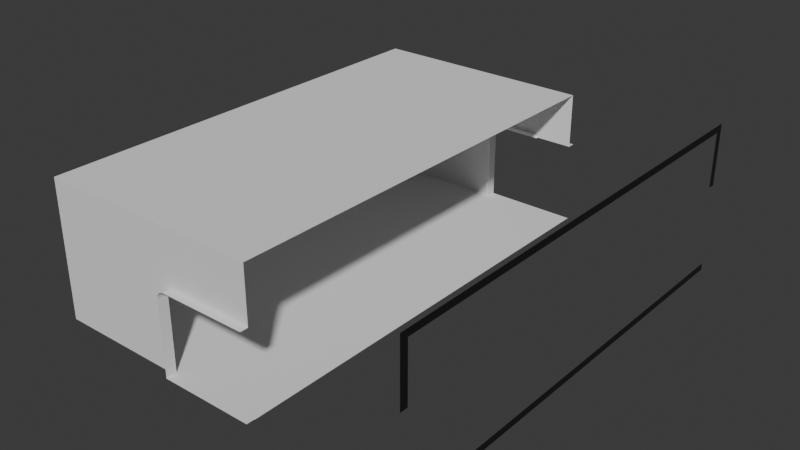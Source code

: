 # Source: base_2l_room.blend  (saved by Blender 4.0.36; exported with 4.5.12 LTS)
import bpy
from mathutils import Matrix  # noqa: F401  (used for matrix-valued properties, if any)

bpy.ops.wm.read_factory_settings(use_empty=True)
scene = bpy.context.scene
scene.name = 'Scene'

# ---- collections
col_collection = bpy.data.collections.new('Collection'); scene.collection.children.link(col_collection)

# ---- materials (node trees are filled in below, after node groups)
mat_silhouette = bpy.data.materials.new('Silhouette')
mat_silhouette.use_transparent_shadow = False

# ---- material node trees
mat_silhouette.use_nodes = True; mat_silhouette.node_tree.nodes.clear()
_N = mat_silhouette.node_tree.nodes; _L = mat_silhouette.node_tree.links
n0 = _N.new('ShaderNodeBsdfPrincipled'); n0.name = 'Principled BSDF'; n0.location = (10, 300)
n0.distribution = 'GGX'
n0.subsurface_method = 'RANDOM_WALK_SKIN'
n0.inputs[0].default_value = (0.0, 0.0, 0.0, 1.0)
n0.inputs[2].default_value = 1.0
n0.inputs[3].default_value = 1.45
n0.inputs[27].default_value = (0.0, 0.0, 0.0, 1.0)
n0.inputs[28].default_value = 1.0
n1 = _N.new('ShaderNodeOutputMaterial'); n1.name = 'Material Output'; n1.location = (300, 300)
_L.new(n0.outputs[0], n1.inputs[0])
n1.is_active_output = True

# ---- world
world_world = bpy.data.worlds.new('World'); scene.world = world_world
world_world.use_nodes = True; world_world.node_tree.nodes.clear()
_N = world_world.node_tree.nodes; _L = world_world.node_tree.links
n0 = _N.new('ShaderNodeOutputWorld'); n0.name = 'World Output'; n0.location = (300, 300)
n1 = _N.new('ShaderNodeBackground'); n1.name = 'Background'; n1.location = (10, 300)
n1.inputs[0].default_value = (0.05088, 0.05088, 0.05088, 1.0)
_L.new(n1.outputs[0], n0.inputs[0])
n0.is_active_output = True
world_world.color = (0.05088, 0.05088, 0.05088)
world_world.use_sun_shadow = False
world_world.sun_shadow_jitter_overblur = 0.0

# ---- meshes
me_plane_016 = bpy.data.meshes.new('Plane.016')
me_plane_016.from_pydata([(-2.0, 0.0, 0.0), (-2.0, 0.0, -2.0), (-2.0, 6.0, 0.0), (-2.0, 6.0, -2.0), (-2.0, 5.896, -0.0903), (-2.0, 0.1044, -0.0903), (-2.0, 0.1044, -0.8126), (-2.0, 0.0, -0.8126), (-2.0, 0.0, -1.91), (-2.0, 5.896, -0.8126), (-2.0, 6.0, -1.91), (-2.0, 6.0, -0.8126)], [], [(5, 4, 2, 0), (6, 5, 0, 7), (1, 3, 10, 8), (2, 4, 9, 11)])
_uv = me_plane_016.uv_layers.new(name='UVMap')
_uv.uv.foreach_set('vector', [0.03193, 0.02129, 0.03193, 0.9787, 0.0, 1.0, 0.0, 0.0, 0.4036, 0.02129, 0.03193, 0.02129, 0.0, 0.0, 0.4063, 0.0, 1.0, 0.0, 1.0, 1.0, 0.9548, 1.0, 0.9548, 0.0, 0.0, 1.0, 0.03193, 0.9787, 0.4036, 0.9787, 0.4063, 1.0])
me_plane_016.materials.append(mat_silhouette)
me_plane_016.update()
me_plane_017 = bpy.data.meshes.new('Plane.017')
me_plane_017.from_pydata([(0.2537, 2.896, 1.106), (0.25, 2.896, 1.077), (0.36, 2.896, 1.187), (0.305, 2.896, 1.173), (0.2647, 2.896, 1.132), (0.2822, 2.896, 1.155), (0.3315, 2.896, 1.184), (0.25, 2.896, 0.0903), (0.89, 2.896, 1.187), (0.2076, 2.896, 1.118), (0.2026, 2.896, 1.08), (0.3569, 2.896, 1.235), (0.8931, 2.896, 1.235), (0.3192, 2.896, 1.23), (0.2811, 2.896, 1.214), (0.2484, 2.896, 1.189), (0.2233, 2.896, 1.156), (0.2026, 2.896, 0.0903), (0.9308, 2.896, 1.23), (0.9689, 2.896, 1.214), (1.003, 2.896, 1.187), (0.9195, 2.896, 1.187), (0.9535, 2.896, 1.187), (0.2537, 2.861, 1.106), (0.25, 2.861, 1.077), (0.36, 2.861, 1.187), (0.305, 2.861, 1.173), (0.2647, 2.861, 1.132), (0.2822, 2.861, 1.155), (0.3315, 2.861, 1.184), (0.25, 2.861, 0.0903), (0.89, 2.861, 1.187), (0.2076, 2.861, 1.118), (0.2026, 2.861, 1.08), (0.3569, 2.861, 1.235), (0.8931, 2.861, 1.235), (0.3192, 2.861, 1.23), (0.2811, 2.861, 1.214), (0.2484, 2.861, 1.189), (0.2233, 2.861, 1.156), (0.2026, 2.861, 0.0903), (0.9308, 2.861, 1.23), (0.9689, 2.861, 1.214), (1.003, 2.861, 1.187), (0.9195, 2.861, 1.187), (0.9535, 2.861, 1.187)], [], [(33, 32, 23, 24), (34, 35, 31, 25), (37, 36, 29, 26), (39, 38, 28, 27), (36, 34, 25, 29), (32, 39, 27, 23), (38, 37, 26, 28), (40, 33, 24, 30), (41, 42, 45, 44), (35, 41, 44, 31), (42, 43, 45), (4, 0, 23, 27), (11, 12, 35, 34), (20, 22, 45, 43), (14, 13, 36, 37), (0, 1, 24, 23), (16, 15, 38, 39), (21, 8, 31, 44), (6, 3, 26, 29), (13, 11, 34, 36), (9, 16, 39, 32), (22, 21, 44, 45), (15, 14, 37, 38), (17, 10, 33, 40), (18, 19, 42, 41), (12, 18, 41, 35), (19, 20, 43, 42), (3, 5, 28, 26), (8, 2, 25, 31), (2, 6, 29, 25), (10, 9, 32, 33), (7, 17, 40, 30), (5, 4, 27, 28), (7, 30, 24, 1)])
_uv = me_plane_017.uv_layers.new(name='UVMap')
_uv.uv.foreach_set('vector', [0.0, 0.0, 0.0, 0.0, 0.0, 0.0, 0.0, 0.0, 0.0, 0.0, 0.0, 0.0, 0.0, 0.0, 0.0, 0.0, 0.0, 0.0, 0.0, 0.0, 0.0, 0.0, 0.0, 0.0, 0.0, 0.0, 0.0, 0.0, 0.0, 0.0, 0.0, 0.0, 0.0, 0.0, 0.0, 0.0, 0.0, 0.0, 0.0, 0.0, 0.0, 0.0, 0.0, 0.0, 0.0, 0.0, 0.0, 0.0, 0.0, 0.0, 0.0, 0.0, 0.0, 0.0, 0.0, 0.0, 0.0, 0.0, 0.0, 0.0, 0.0, 0.0, 0.0, 0.0, 0.0, 0.0, 0.0, 0.0, 0.0, 0.0, 0.0, 0.0, 0.0, 0.0, 0.0, 0.0, 0.0, 0.0, 0.0, 0.0, 0.0, 0.0, 0.0, 0.0, 0.0, 0.0, 0.0, 0.0, 0.0, 0.0, 0.0, 0.0, 0.0, 0.0, 0.0, 0.0, 0.0, 0.0, 0.0, 0.0, 0.0, 0.0, 0.0, 0.0, 0.0, 0.0, 0.0, 0.0, 0.0, 0.0, 0.0, 0.0, 0.0, 0.0, 0.0, 0.0, 0.0, 0.0, 0.0, 0.0, 0.0, 0.0, 0.0, 0.0, 0.0, 0.0, 0.0, 0.0, 0.0, 0.0, 0.0, 0.0, 0.0, 0.0, 0.0, 0.0, 0.0, 0.0, 0.0, 0.0, 0.0, 0.0, 0.0, 0.0, 0.0, 0.0, 0.0, 0.0, 0.0, 0.0, 0.0, 0.0, 0.0, 0.0, 0.0, 0.0, 0.0, 0.0, 0.0, 0.0, 0.0, 0.0, 0.0, 0.0, 0.0, 0.0, 0.0, 0.0, 0.0, 0.0, 0.0, 0.0, 0.0, 0.0, 0.0, 0.0, 0.0, 0.0, 0.0, 0.0, 0.0, 0.0, 0.0, 0.0, 0.0, 0.0, 0.0, 0.0, 0.0, 0.0, 0.0, 0.0, 0.0, 0.0, 0.0, 0.0, 0.0, 0.0, 0.0, 0.0, 0.0, 0.0, 0.0, 0.0, 0.0, 0.0, 0.0, 0.0, 0.0, 0.0, 0.0, 0.0, 0.0, 0.0, 0.0, 0.0, 0.0, 0.0, 0.0, 0.0, 0.0, 0.0, 0.0, 0.0, 0.0, 0.0, 0.0, 0.0, 0.0, 0.0, 0.0, 0.0, 0.0, 0.0, 0.0, 0.0, 0.0, 0.0, 0.0, 0.0, 0.0, 0.0, 0.0, 0.0, 0.0, 0.0, 0.0, 0.0, 0.0, 0.0, 0.0, 0.0, 0.0, 0.0, 0.0, 0.0, 0.0, 0.0, 0.0, 0.0, 0.0, 0.0, 0.0, 0.0, 0.0, 0.0, 0.0, 0.0, 0.0, 0.0])
me_plane_017.update()
me_plane_015 = bpy.data.meshes.new('Plane.015')
me_plane_015.from_pydata([(-3.0, 0.1044, -1.91), (0.0, 0.1044, -1.91), (-3.0, 5.896, -1.91), (0.0, 5.896, -1.91), (-3.0, 0.1044, -0.0903), (-3.0, 5.896, -0.0903), (0.0, 0.1044, -0.0903), (0.0, 5.896, -0.0903), (-1.246, 0.1044, -0.8942), (-1.246, 5.896, -0.8942), (-1.25, 0.1044, -0.9226), (-1.25, 5.896, -0.9226), (0.0, 0.1044, -0.8126), (-1.14, 0.1044, -0.8126), (-1.14, 5.896, -0.8126), (0.0, 5.896, -0.8126), (-1.195, 0.1044, -0.8274), (-1.195, 5.896, -0.8274), (-1.235, 0.1044, -0.8676), (-1.235, 5.896, -0.8676), (-1.218, 0.1044, -0.8449), (-1.218, 5.896, -0.8449), (-1.168, 0.1044, -0.8164), (-1.168, 5.896, -0.8164), (-1.25, 0.1044, -1.91), (-1.25, 5.896, -1.91), (-0.007474, 0.1044, -1.91), (0.0, 6.0, -1.91), (-1.246, 6.0, -0.8942), (-1.25, 6.0, -0.9226), (-1.14, 6.0, -0.8126), (0.0, 6.0, -0.8126), (-1.195, 6.0, -0.8274), (-1.235, 6.0, -0.8676), (-1.218, 6.0, -0.8449), (-1.168, 6.0, -0.8164), (-1.25, 6.0, -1.91), (-1.246, -2.384e-07, -0.8942), (-1.25, -2.384e-07, -0.9226), (0.0, -1.192e-07, -0.8126), (-1.14, -2.384e-07, -0.8126), (-1.195, -2.384e-07, -0.8274), (-1.235, -2.384e-07, -0.8676), (-1.218, -2.384e-07, -0.8449), (-1.168, -2.384e-07, -0.8164), (-1.25, -2.384e-07, -1.91), (-0.007474, -2.384e-07, -1.91)], [(26, 1)], [(5, 2, 25, 11, 9, 19, 21, 17, 23, 14, 15, 7), (0, 2, 5, 4), (4, 5, 7, 6), (0, 4, 6, 12, 13, 22, 16, 20, 18, 8, 10, 24), (2, 0, 24, 1, 3, 25), (23, 17, 32, 35), (14, 23, 35, 30), (17, 21, 34, 32), (15, 14, 30, 31), (21, 19, 33, 34), (19, 9, 28, 33), (9, 11, 29, 28), (25, 3, 27, 36), (11, 25, 36, 29), (24, 26, 46, 45), (22, 13, 40, 44), (20, 16, 41, 43), (13, 12, 39, 40), (18, 20, 43, 42), (8, 18, 42, 37), (10, 8, 37, 38), (24, 10, 38, 45), (16, 22, 44, 41)])
_uv = me_plane_015.uv_layers.new(name='UVMap')
_uv.uv.foreach_set('vector', [0.0, 1.0, 0.0, 1.0, 0.0, 0.0, 0.0, 0.0, 0.0, 0.0, 0.0, 0.0, 0.0, 0.0, 0.0, 0.0, 0.0, 0.0, 0.0, 0.0, 0.0, 0.0, 0.0, 1.0, 0.0, 0.0, 0.0, 1.0, 0.0, 1.0, 0.0, 0.0, 0.0, 0.0, 0.0, 1.0, 0.0, 1.0, 0.0, 0.0, 0.0, 0.0, 0.0, 0.0, 0.0, 0.0, 0.397, 0.0, 0.2439, 0.0, 0.2416, 0.0, 0.2419, 0.0, 0.2449, 0.0, 0.2501, 0.0, 0.2573, 0.0, 0.2662, 0.0, 0.5833, 0.0, 0.0, 1.0, 0.0, 0.0, 0.5833, 0.0, 0.0, 0.0, 0.0, 0.0, 0.0, 0.0, 0.0, 0.0, 0.0, 0.0, 0.0, 0.0, 0.0, 0.0, 0.0, 0.0, 0.0, 0.0, 0.0, 0.0, 0.0, 0.0, 0.0, 0.0, 0.0, 0.0, 0.0, 0.0, 0.0, 0.0, 0.0, 0.0, 0.0, 0.0, 0.0, 0.0, 0.0, 0.0, 0.0, 0.0, 0.0, 0.0, 0.0, 0.0, 0.0, 0.0, 0.0, 0.0, 0.0, 0.0, 0.0, 0.0, 0.0, 0.0, 0.0, 0.0, 0.0, 0.0, 0.0, 0.0, 0.0, 0.0, 0.0, 0.0, 0.0, 0.0, 0.0, 0.0, 0.0, 0.0, 0.0, 0.0, 0.0, 0.0, 0.0, 0.0, 0.0, 0.0, 0.0, 0.0, 0.0, 0.0, 0.0, 0.0, 0.0, 0.0, 0.2416, 0.0, 0.2439, 0.0, 0.2439, 0.0, 0.2416, 0.0, 0.2449, 0.0, 0.2419, 0.0, 0.2419, 0.0, 0.2449, 0.0, 0.2439, 0.0, 0.397, 0.0, 0.397, 0.0, 0.2439, 0.0, 0.2501, 0.0, 0.2449, 0.0, 0.2449, 0.0, 0.2501, 0.0, 0.2573, 0.0, 0.2501, 0.0, 0.2501, 0.0, 0.2573, 0.0, 0.2662, 0.0, 0.2573, 0.0, 0.2573, 0.0, 0.2662, 0.0, 0.5833, 0.0, 0.2662, 0.0, 0.2662, 0.0, 0.5833, 0.0, 0.2419, 0.0, 0.2416, 0.0, 0.2416, 0.0, 0.2419, 0.0])
me_plane_015.update()

# ---- objects
ob_silhouette_r1_001 = bpy.data.objects.new('Silhouette r1.001', me_plane_016)
ob_plane_003 = bpy.data.objects.new('Plane.003', me_plane_017)
ob_plane_001 = bpy.data.objects.new('Plane.001', me_plane_015)

# ---- transforms, parenting, visibility, modifiers, constraints
ob_silhouette_r1_001.location = (4.0, 0.0, 0.0)
ob_plane_003.location = (-1.5, 3.0, -2.0)
_m = ob_plane_003.modifiers.new('Mirror', 'MIRROR')
_m.use_axis = (False, True, False)
ob_plane_001.location = (0.0, 0.0, 0.0)

# ---- collection membership
col_collection.objects.link(ob_silhouette_r1_001)
col_collection.objects.link(ob_plane_003)
col_collection.objects.link(ob_plane_001)

# ---- scene / render settings (as saved in the file)
scene.frame_start = 1; scene.frame_end = 250; scene.frame_set(1)
scene.render.engine = 'BLENDER_EEVEE_NEXT'
scene.cycles.sampling_pattern = 'TABULATED_SOBOL'
bpy.context.view_layer.update()

# ---- added for rendering (the .blend has no active camera and no usable light): camera, sun
cam_auto = bpy.data.cameras.new('AutoCamera')
cam_auto.lens = 50.0
cam_auto.sensor_width = 36.0
cam_auto.clip_end = 1000.0
ob_auto_camera = bpy.data.objects.new('AutoCamera', cam_auto)
scene.collection.objects.link(ob_auto_camera)
ob_auto_camera.location = (6.9594, -5.95128, 4.96752)
ob_auto_camera.rotation_euler = (1.09748, -7.21219e-08, 0.694738)
scene.camera = ob_auto_camera
light_auto_sun = bpy.data.lights.new('AutoSun', 'SUN')
light_auto_sun.energy = 3.0
light_auto_sun.angle = 0.0523599
ob_auto_sun = bpy.data.objects.new('AutoSun', light_auto_sun)
scene.collection.objects.link(ob_auto_sun)
ob_auto_sun.rotation_euler = (0.872665, 0.174533, 0.523599)
bpy.context.view_layer.update()
